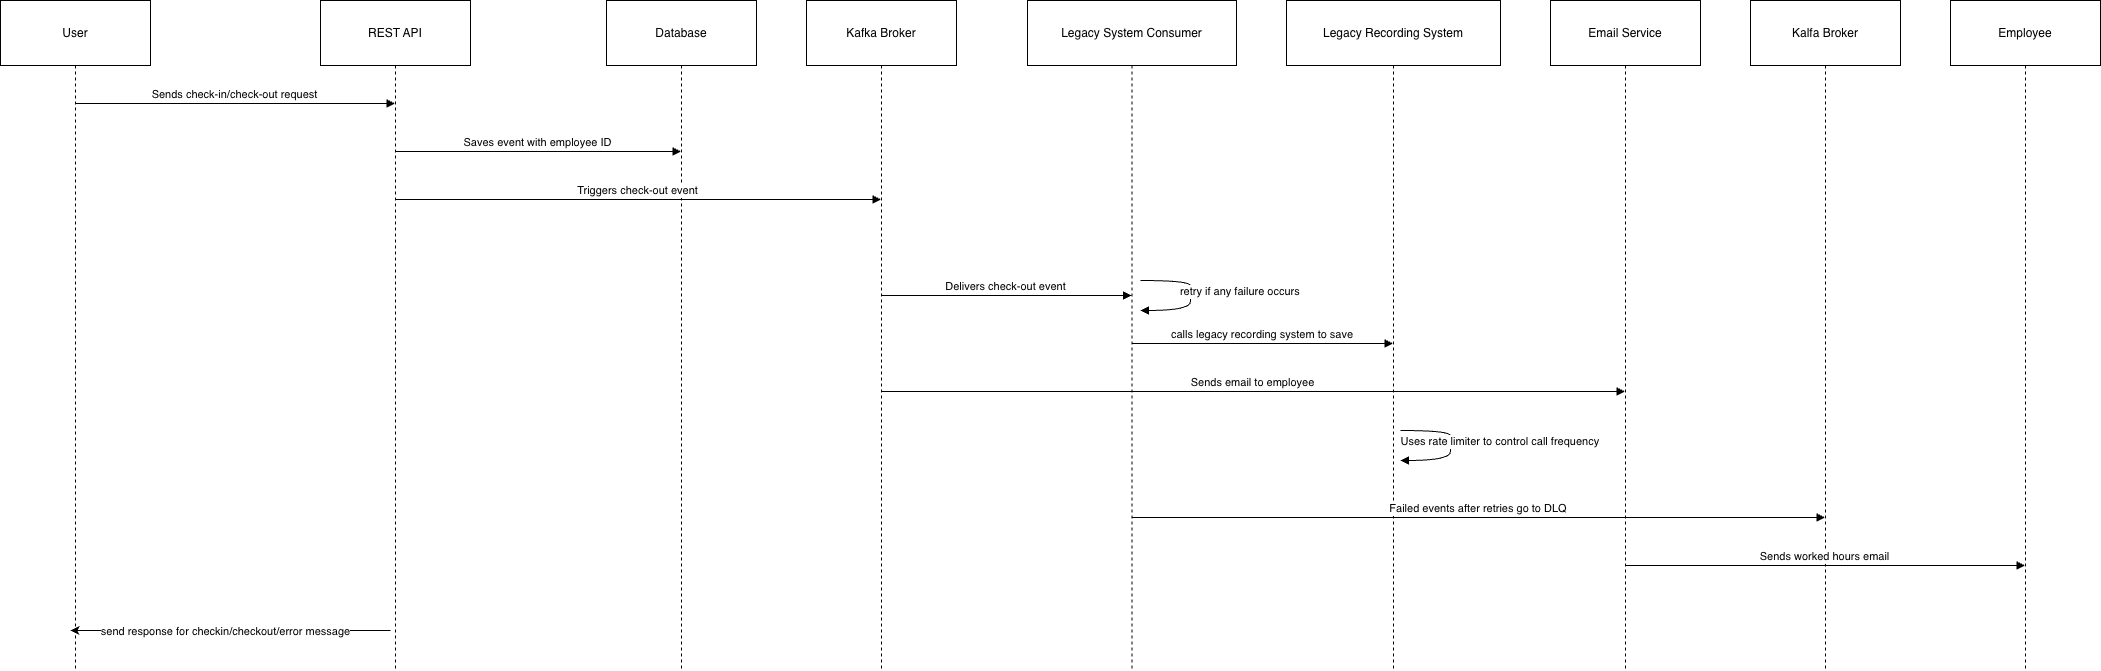

The diagram above was exported from draw.io. Its source (the exported page's mxGraphModel, read from the mxfile embedded in the PNG):
<mxGraphModel dx="1627" dy="1112" grid="1" gridSize="10" guides="1" tooltips="1" connect="1" arrows="1" fold="1" page="1" pageScale="1" pageWidth="827" pageHeight="1169" math="0" shadow="0">
  <root>
    <mxCell id="0" />
    <mxCell id="1" parent="0" />
    <mxCell id="ya2FKRHGgpQCpBKzj9ld-9" parent="1" style="shape=umlLifeline;perimeter=lifelinePerimeter;whiteSpace=wrap;container=1;dropTarget=0;collapsible=0;recursiveResize=0;outlineConnect=0;portConstraint=eastwest;newEdgeStyle={&quot;edgeStyle&quot;:&quot;elbowEdgeStyle&quot;,&quot;elbow&quot;:&quot;vertical&quot;,&quot;curved&quot;:0,&quot;rounded&quot;:0};size=65;" value="User" vertex="1">
      <mxGeometry height="670" width="150" x="140" y="670" as="geometry" />
    </mxCell>
    <mxCell id="ya2FKRHGgpQCpBKzj9ld-10" parent="1" style="shape=umlLifeline;perimeter=lifelinePerimeter;whiteSpace=wrap;container=1;dropTarget=0;collapsible=0;recursiveResize=0;outlineConnect=0;portConstraint=eastwest;newEdgeStyle={&quot;edgeStyle&quot;:&quot;elbowEdgeStyle&quot;,&quot;elbow&quot;:&quot;vertical&quot;,&quot;curved&quot;:0,&quot;rounded&quot;:0};size=65;" value="REST API" vertex="1">
      <mxGeometry height="670" width="150" x="460" y="670" as="geometry" />
    </mxCell>
    <mxCell id="ya2FKRHGgpQCpBKzj9ld-11" parent="1" style="shape=umlLifeline;perimeter=lifelinePerimeter;whiteSpace=wrap;container=1;dropTarget=0;collapsible=0;recursiveResize=0;outlineConnect=0;portConstraint=eastwest;newEdgeStyle={&quot;edgeStyle&quot;:&quot;elbowEdgeStyle&quot;,&quot;elbow&quot;:&quot;vertical&quot;,&quot;curved&quot;:0,&quot;rounded&quot;:0};size=65;" value="Database" vertex="1">
      <mxGeometry height="670" width="150" x="746" y="670" as="geometry" />
    </mxCell>
    <mxCell id="ya2FKRHGgpQCpBKzj9ld-12" parent="1" style="shape=umlLifeline;perimeter=lifelinePerimeter;whiteSpace=wrap;container=1;dropTarget=0;collapsible=0;recursiveResize=0;outlineConnect=0;portConstraint=eastwest;newEdgeStyle={&quot;edgeStyle&quot;:&quot;elbowEdgeStyle&quot;,&quot;elbow&quot;:&quot;vertical&quot;,&quot;curved&quot;:0,&quot;rounded&quot;:0};size=65;" value="Kafka Broker" vertex="1">
      <mxGeometry height="670" width="150" x="946" y="670" as="geometry" />
    </mxCell>
    <mxCell id="ya2FKRHGgpQCpBKzj9ld-13" parent="1" style="shape=umlLifeline;perimeter=lifelinePerimeter;whiteSpace=wrap;container=1;dropTarget=0;collapsible=0;recursiveResize=0;outlineConnect=0;portConstraint=eastwest;newEdgeStyle={&quot;edgeStyle&quot;:&quot;elbowEdgeStyle&quot;,&quot;elbow&quot;:&quot;vertical&quot;,&quot;curved&quot;:0,&quot;rounded&quot;:0};size=65;" value="Legacy System Consumer" vertex="1">
      <mxGeometry height="670" width="209" x="1167" y="670" as="geometry" />
    </mxCell>
    <mxCell id="ya2FKRHGgpQCpBKzj9ld-14" parent="1" style="shape=umlLifeline;perimeter=lifelinePerimeter;whiteSpace=wrap;container=1;dropTarget=0;collapsible=0;recursiveResize=0;outlineConnect=0;portConstraint=eastwest;newEdgeStyle={&quot;edgeStyle&quot;:&quot;elbowEdgeStyle&quot;,&quot;elbow&quot;:&quot;vertical&quot;,&quot;curved&quot;:0,&quot;rounded&quot;:0};size=65;" value="Legacy Recording System" vertex="1">
      <mxGeometry height="670" width="214" x="1426" y="670" as="geometry" />
    </mxCell>
    <mxCell id="ya2FKRHGgpQCpBKzj9ld-15" parent="1" style="shape=umlLifeline;perimeter=lifelinePerimeter;whiteSpace=wrap;container=1;dropTarget=0;collapsible=0;recursiveResize=0;outlineConnect=0;portConstraint=eastwest;newEdgeStyle={&quot;edgeStyle&quot;:&quot;elbowEdgeStyle&quot;,&quot;elbow&quot;:&quot;vertical&quot;,&quot;curved&quot;:0,&quot;rounded&quot;:0};size=65;" value="Email Service" vertex="1">
      <mxGeometry height="670" width="150" x="1690" y="670" as="geometry" />
    </mxCell>
    <mxCell id="ya2FKRHGgpQCpBKzj9ld-16" parent="1" style="shape=umlLifeline;perimeter=lifelinePerimeter;whiteSpace=wrap;container=1;dropTarget=0;collapsible=0;recursiveResize=0;outlineConnect=0;portConstraint=eastwest;newEdgeStyle={&quot;edgeStyle&quot;:&quot;elbowEdgeStyle&quot;,&quot;elbow&quot;:&quot;vertical&quot;,&quot;curved&quot;:0,&quot;rounded&quot;:0};size=65;" value="Kalfa Broker" vertex="1">
      <mxGeometry height="670" width="150" x="1890" y="670" as="geometry" />
    </mxCell>
    <mxCell id="ya2FKRHGgpQCpBKzj9ld-17" parent="1" style="shape=umlLifeline;perimeter=lifelinePerimeter;whiteSpace=wrap;container=1;dropTarget=0;collapsible=0;recursiveResize=0;outlineConnect=0;portConstraint=eastwest;newEdgeStyle={&quot;edgeStyle&quot;:&quot;elbowEdgeStyle&quot;,&quot;elbow&quot;:&quot;vertical&quot;,&quot;curved&quot;:0,&quot;rounded&quot;:0};size=65;" value="Employee" vertex="1">
      <mxGeometry height="670" width="150" x="2090" y="670" as="geometry" />
    </mxCell>
    <mxCell id="ya2FKRHGgpQCpBKzj9ld-18" edge="1" parent="1" source="ya2FKRHGgpQCpBKzj9ld-9" style="verticalAlign=bottom;edgeStyle=elbowEdgeStyle;elbow=vertical;curved=0;rounded=0;endArrow=block;" target="ya2FKRHGgpQCpBKzj9ld-10" value="Sends check-in/check-out request">
      <mxGeometry relative="1" as="geometry">
        <Array as="points">
          <mxPoint x="384" y="773" />
        </Array>
      </mxGeometry>
    </mxCell>
    <mxCell id="ya2FKRHGgpQCpBKzj9ld-19" edge="1" parent="1" source="ya2FKRHGgpQCpBKzj9ld-10" style="verticalAlign=bottom;edgeStyle=elbowEdgeStyle;elbow=vertical;curved=0;rounded=0;endArrow=block;" target="ya2FKRHGgpQCpBKzj9ld-11" value="Saves event with employee ID">
      <mxGeometry relative="1" as="geometry">
        <Array as="points">
          <mxPoint x="687" y="821" />
        </Array>
      </mxGeometry>
    </mxCell>
    <mxCell id="ya2FKRHGgpQCpBKzj9ld-20" edge="1" parent="1" source="ya2FKRHGgpQCpBKzj9ld-10" style="verticalAlign=bottom;edgeStyle=elbowEdgeStyle;elbow=vertical;curved=0;rounded=0;endArrow=block;" target="ya2FKRHGgpQCpBKzj9ld-12" value="Triggers check-out event">
      <mxGeometry relative="1" as="geometry">
        <Array as="points">
          <mxPoint x="787" y="869" />
        </Array>
      </mxGeometry>
    </mxCell>
    <mxCell id="ya2FKRHGgpQCpBKzj9ld-22" edge="1" parent="1" source="ya2FKRHGgpQCpBKzj9ld-12" style="verticalAlign=bottom;edgeStyle=elbowEdgeStyle;elbow=vertical;curved=0;rounded=0;endArrow=block;" target="ya2FKRHGgpQCpBKzj9ld-13" value="Delivers check-out event">
      <mxGeometry relative="1" as="geometry">
        <Array as="points">
          <mxPoint x="1155" y="965" />
        </Array>
      </mxGeometry>
    </mxCell>
    <mxCell id="ya2FKRHGgpQCpBKzj9ld-23" edge="1" parent="1" source="ya2FKRHGgpQCpBKzj9ld-13" style="verticalAlign=bottom;edgeStyle=elbowEdgeStyle;elbow=vertical;curved=0;rounded=0;endArrow=block;" target="ya2FKRHGgpQCpBKzj9ld-14" value="calls legacy recording system to save">
      <mxGeometry relative="1" as="geometry">
        <Array as="points">
          <mxPoint x="1410" y="1013" />
        </Array>
      </mxGeometry>
    </mxCell>
    <mxCell id="ya2FKRHGgpQCpBKzj9ld-24" edge="1" parent="1" source="ya2FKRHGgpQCpBKzj9ld-12" style="verticalAlign=bottom;edgeStyle=elbowEdgeStyle;elbow=vertical;curved=0;rounded=0;endArrow=block;" target="ya2FKRHGgpQCpBKzj9ld-15" value="Sends email to employee">
      <mxGeometry relative="1" as="geometry">
        <Array as="points">
          <mxPoint x="1526" y="1061" />
        </Array>
      </mxGeometry>
    </mxCell>
    <mxCell id="ya2FKRHGgpQCpBKzj9ld-26" edge="1" parent="1" source="ya2FKRHGgpQCpBKzj9ld-13" style="verticalAlign=bottom;edgeStyle=elbowEdgeStyle;elbow=vertical;curved=0;rounded=0;endArrow=block;" target="ya2FKRHGgpQCpBKzj9ld-16" value="Failed events after retries go to DLQ">
      <mxGeometry relative="1" as="geometry">
        <Array as="points">
          <mxPoint x="1626" y="1187" />
        </Array>
      </mxGeometry>
    </mxCell>
    <mxCell id="ya2FKRHGgpQCpBKzj9ld-27" edge="1" parent="1" source="ya2FKRHGgpQCpBKzj9ld-15" style="verticalAlign=bottom;edgeStyle=elbowEdgeStyle;elbow=vertical;curved=0;rounded=0;endArrow=block;" target="ya2FKRHGgpQCpBKzj9ld-17" value="Sends worked hours email">
      <mxGeometry relative="1" as="geometry">
        <Array as="points">
          <mxPoint x="1973" y="1235" />
        </Array>
      </mxGeometry>
    </mxCell>
    <mxCell id="ya2FKRHGgpQCpBKzj9ld-29" edge="1" parent="1" style="endArrow=classic;html=1;rounded=0;" value="">
      <mxGeometry relative="1" as="geometry">
        <Array as="points">
          <mxPoint x="530" y="1300" />
        </Array>
        <mxPoint x="309.83" y="1300" as="sourcePoint" />
        <mxPoint x="209.99666666666675" y="1300" as="targetPoint" />
      </mxGeometry>
    </mxCell>
    <mxCell id="ya2FKRHGgpQCpBKzj9ld-30" connectable="0" parent="ya2FKRHGgpQCpBKzj9ld-29" style="edgeLabel;resizable=0;html=1;;align=center;verticalAlign=middle;" value="send response for checkin/checkout/error message" vertex="1">
      <mxGeometry relative="1" as="geometry">
        <mxPoint x="-116" as="offset" />
      </mxGeometry>
    </mxCell>
    <mxCell id="ya2FKRHGgpQCpBKzj9ld-33" edge="1" parent="1" style="curved=1;endArrow=block;rounded=0;" value="Uses rate limiter to control call frequency">
      <mxGeometry relative="1" x="-0.1978" y="50" as="geometry">
        <mxPoint as="offset" />
        <Array as="points">
          <mxPoint x="1591" y="1100" />
          <mxPoint x="1589" y="1111" />
          <mxPoint x="1591" y="1130" />
        </Array>
        <mxPoint x="1540" y="1100" as="sourcePoint" />
        <mxPoint x="1540" y="1130" as="targetPoint" />
      </mxGeometry>
    </mxCell>
    <mxCell id="ya2FKRHGgpQCpBKzj9ld-34" edge="1" parent="1" style="curved=1;endArrow=block;rounded=0;" value="retry if any failure occurs">
      <mxGeometry relative="1" x="-0.1978" y="50" as="geometry">
        <mxPoint as="offset" />
        <Array as="points">
          <mxPoint x="1331" y="950" />
          <mxPoint x="1329" y="961" />
          <mxPoint x="1331" y="980" />
        </Array>
        <mxPoint x="1280" y="950" as="sourcePoint" />
        <mxPoint x="1280" y="980" as="targetPoint" />
      </mxGeometry>
    </mxCell>
  </root>
</mxGraphModel>